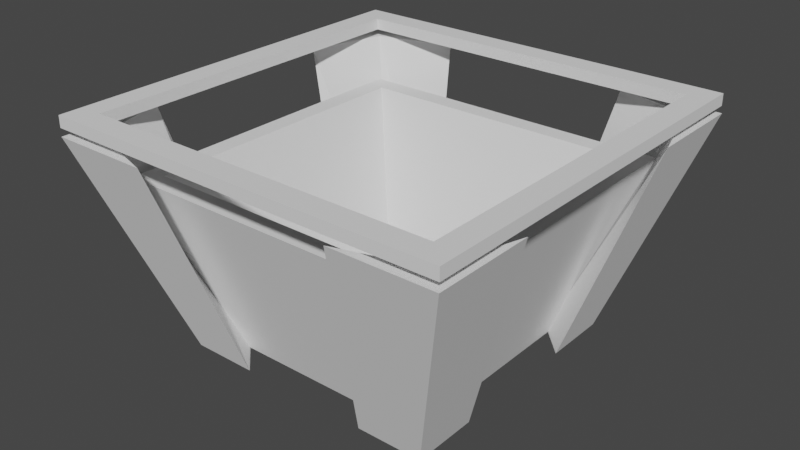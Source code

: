 # Source: customBowl.blend  (saved by Blender 3.1.7; exported with 4.5.12 LTS)
import bpy
from mathutils import Matrix  # noqa: F401  (used for matrix-valued properties, if any)

bpy.ops.wm.read_factory_settings(use_empty=True)
scene = bpy.context.scene
scene.name = 'Scene'

# ---- collections
col_collection = bpy.data.collections.new('Collection'); scene.collection.children.link(col_collection)

# ---- world
world_world = bpy.data.worlds.new('World'); scene.world = world_world
world_world.use_nodes = True; world_world.node_tree.nodes.clear()
_N = world_world.node_tree.nodes; _L = world_world.node_tree.links
n0 = _N.new('ShaderNodeOutputWorld'); n0.name = 'World Output'; n0.location = (300, 300)
n1 = _N.new('ShaderNodeBackground'); n1.name = 'Background'; n1.location = (10, 300)
n1.inputs[0].default_value = (0.05088, 0.05088, 0.05088, 1.0)
_L.new(n1.outputs[0], n0.inputs[0])
n0.is_active_output = True
world_world.color = (0.05088, 0.05088, 0.05088)
world_world.use_sun_shadow = False
world_world.sun_shadow_jitter_overblur = 0.0

# ---- meshes
me_plane = bpy.data.meshes.new('Plane')
me_plane.from_pydata([(-0.7402, -0.7402, 0.007461), (0.7402, -0.7402, 0.007461), (-0.7402, 0.7402, 0.007461), (0.7402, 0.7402, 0.007461), (-0.7402, 0.0, 0.007461), (0.0, -0.7402, 0.007461), (0.7402, 0.0, 0.007461), (0.0, 0.7402, 0.007461), (-0.7402, -0.3701, 0.007461), (0.3701, -0.7402, 0.007461), (0.7402, 0.3701, 0.007461), (-0.3701, 0.7402, 0.007461), (-0.7402, 0.3701, 0.007461), (-0.3701, -0.7402, 0.007461), (0.7402, -0.3701, 0.007461), (0.3701, 0.7402, 0.007461), (0.5674, -1.135, 1.562), (-1.135, -0.5674, 1.562), (1.135, -1.135, 1.562), (-1.135, -1.135, 1.562), (0.5574, -0.5574, 0.1138), (-0.5574, -0.5574, 0.1138), (-0.5574, 0.5574, 0.1138), (0.5574, 0.5574, 0.1138), (1.135, 0.5674, 1.562), (1.135, 1.135, 1.562), (-0.5674, 1.135, 1.562), (-1.135, 1.135, 1.562), (-1.135, 0.5674, 1.562), (-1.135, 0.0, 1.562), (-0.5674, -1.135, 1.562), (0.0, -1.135, 1.562), (1.135, -0.5674, 1.562), (1.135, 0.0, 1.562), (0.5674, 1.135, 1.562), (0.0, 1.135, 1.562), (1.002, -1.002, 1.562), (-1.002, -1.002, 1.562), (-1.002, 1.002, 1.562), (1.002, 1.002, 1.562)], [], [(10, 3, 25, 24), (5, 9, 16, 31), (9, 1, 18, 16), (20, 21, 37, 36), (4, 8, 17, 29), (22, 23, 39, 38), (3, 15, 34, 25), (8, 0, 19, 17), (15, 7, 35, 34), (23, 20, 36, 39), (1, 14, 32, 18), (14, 6, 33, 32), (30, 37, 19), (36, 32, 33, 24, 39), (31, 16, 36, 37, 30), (17, 37, 38, 28, 29), (17, 19, 37), (28, 38, 27), (26, 27, 38), (38, 39, 34, 35, 26), (18, 36, 16), (32, 36, 18), (25, 39, 24), (34, 39, 25), (6, 10, 24, 33), (21, 22, 38, 37), (11, 2, 27, 26), (7, 11, 26, 35), (12, 4, 29, 28), (2, 12, 28, 27), (13, 5, 31, 30), (0, 13, 30, 19), (3, 1, 0, 2)])
_uv = me_plane.uv_layers.new(name='UVMap')
_uv.uv.foreach_set('vector', [0.0, 0.0, 0.0, 0.0, 0.0, 0.0, 0.0, 0.0, 0.0, 0.0, 0.0, 0.0, 0.0, 0.0, 0.0, 0.0, 0.0, 0.0, 0.0, 0.0, 0.0, 0.0, 0.0, 0.0, 0.75, 0.25, 0.25, 0.25, 0.25, 0.25, 0.75, 0.25, 0.0, 0.0, 0.0, 0.0, 0.0, 0.0, 0.0, 0.0, 0.25, 0.75, 0.75, 0.75, 0.75, 0.75, 0.25, 0.75, 0.0, 0.0, 0.0, 0.0, 0.0, 0.0, 0.0, 0.0, 0.0, 0.0, 0.0, 0.0, 0.0, 0.0, 0.0, 0.0, 0.0, 0.0, 0.0, 0.0, 0.0, 0.0, 0.0, 0.0, 0.75, 0.75, 0.75, 0.25, 0.75, 0.25, 0.75, 0.75, 0.0, 0.0, 0.0, 0.0, 0.0, 0.0, 0.0, 0.0, 0.0, 0.0, 0.0, 0.0, 0.0, 0.0, 0.0, 0.0, 0.25, 0.0, 0.25, 0.25, 0.0, 0.0, 0.75, 0.25, 1.0, 0.25, 1.0, 0.5, 1.0, 0.75, 0.75, 0.75, 0.5, 0.0, 0.75, 0.0, 0.75, 0.25, 0.25, 0.25, 0.25, 0.0, 0.0, 0.25, 0.25, 0.25, 0.25, 0.75, 0.0, 0.75, 0.0, 0.5, 0.0, 0.25, 0.0, 0.0, 0.25, 0.25, 0.0, 0.75, 0.25, 0.75, 0.0, 0.0, 0.25, 1.0, 0.0, 0.0, 0.25, 0.75, 0.25, 0.75, 0.75, 0.75, 0.75, 1.0, 0.5, 1.0, 0.25, 1.0, 0.0, 0.0, 0.75, 0.25, 0.75, 0.0, 1.0, 0.25, 0.75, 0.25, 0.0, 0.0, 0.0, 0.0, 0.75, 0.75, 1.0, 0.75, 0.75, 1.0, 0.75, 0.75, 0.0, 0.0, 0.0, 0.0, 0.0, 0.0, 0.0, 0.0, 0.0, 0.0, 0.25, 0.25, 0.25, 0.75, 0.25, 0.75, 0.25, 0.25, 0.0, 0.0, 0.0, 0.0, 0.0, 0.0, 0.0, 0.0, 0.0, 0.0, 0.0, 0.0, 0.0, 0.0, 0.0, 0.0, 0.0, 0.0, 0.0, 0.0, 0.0, 0.0, 0.0, 0.0, 0.0, 0.0, 0.0, 0.0, 0.0, 0.0, 0.0, 0.0, 0.0, 0.0, 0.0, 0.0, 0.0, 0.0, 0.0, 0.0, 0.0, 0.0, 0.0, 0.0, 0.0, 0.0, 0.0, 0.0, 0.0, 0.0, 0.0, 0.0, 0.0, 0.0, 0.0, 0.0])
me_plane.use_remesh_fix_poles = True
me_plane.use_remesh_preserve_attributes = False
me_plane.update()
me_plane_001 = bpy.data.meshes.new('Plane.001')
me_plane_001.from_pydata([(1.002, 1.002, 0.3696), (-1.002, 1.002, 0.3696), (-1.002, -1.002, 0.3696), (1.002, -1.002, 0.3696), (0.0, 1.135, 0.3696), (0.5674, 1.135, 0.3696), (1.135, 0.0, 0.3696), (1.135, -0.5674, 0.3696), (0.0, -1.135, 0.3696), (-0.5674, -1.135, 0.3696), (-1.135, 0.0, 0.3696), (-1.135, 0.5674, 0.3696), (1.135, 1.135, 0.3696), (1.135, 0.5674, 0.3696), (-1.135, 1.135, 0.3696), (-0.5674, 1.135, 0.3696), (0.5674, -1.135, 0.283), (-1.135, -0.5674, 0.283), (1.135, -1.135, 0.283), (-1.135, -1.135, 0.283), (-1.135, -1.135, 0.3696), (-1.135, -0.5674, 0.3696), (1.135, -1.135, 0.3696), (0.5674, -1.135, 0.3696), (1.135, 0.5674, 0.283), (1.135, 1.135, 0.283), (-0.5674, 1.135, 0.283), (-1.135, 1.135, 0.283), (-1.135, 0.5674, 0.283), (-1.135, 0.0, 0.283), (-0.5674, -1.135, 0.283), (0.0, -1.135, 0.283), (1.135, -0.5674, 0.283), (1.135, 0.0, 0.283), (0.5674, 1.135, 0.283), (0.0, 1.135, 0.283), (1.002, -1.002, 0.283), (-1.002, -1.002, 0.283), (-1.002, 1.002, 0.283), (1.002, 1.002, 0.283)], [], [(35, 26, 15, 4), (26, 27, 14, 15), (39, 36, 3, 0), (33, 24, 13, 6), (24, 25, 12, 13), (31, 16, 23, 8), (17, 19, 20, 21), (29, 17, 21, 10), (25, 34, 5, 12), (5, 0, 12), (12, 0, 13), (7, 3, 22), (30, 19, 37), (36, 39, 24, 33, 32), (31, 30, 37, 36, 16), (17, 29, 28, 38, 37), (17, 37, 19), (28, 27, 38), (26, 38, 27), (38, 26, 35, 34, 39), (18, 16, 36), (32, 18, 36), (25, 24, 39), (34, 25, 39), (22, 3, 23), (1, 0, 5, 4, 15), (15, 14, 1), (11, 1, 14), (21, 20, 2), (21, 2, 1, 11, 10), (8, 23, 3, 2, 9), (3, 7, 6, 13, 0), (9, 2, 20), (38, 39, 0, 1), (28, 29, 10, 11), (27, 28, 11, 14), (30, 31, 8, 9), (36, 37, 2, 3), (19, 30, 9, 20), (32, 33, 6, 7), (16, 18, 22, 23), (18, 32, 7, 22), (34, 35, 4, 5), (37, 38, 1, 2)])
_uv = me_plane_001.uv_layers.new(name='UVMap')
_uv.uv.foreach_set('vector', [0.5, 1.0, 0.25, 1.0, 0.25, 1.0, 0.5, 1.0, 0.25, 1.0, 0.0, 0.0, 0.0, 0.0, 0.25, 1.0, 0.75, 0.75, 0.75, 0.25, 0.75, 0.25, 0.75, 0.75, 1.0, 0.5, 1.0, 0.75, 1.0, 0.75, 1.0, 0.5, 1.0, 0.75, 0.0, 0.0, 0.0, 0.0, 1.0, 0.75, 0.5, 0.0, 0.75, 0.0, 0.75, 0.0, 0.5, 0.0, 0.0, 0.25, 0.0, 0.0, 0.0, 0.0, 0.0, 0.25, 0.0, 0.5, 0.0, 0.25, 0.0, 0.25, 0.0, 0.5, 0.0, 0.0, 0.75, 1.0, 0.75, 1.0, 0.0, 0.0, 0.75, 1.0, 0.75, 0.75, 0.0, 0.0, 0.0, 0.0, 0.75, 0.75, 1.0, 0.75, 1.0, 0.25, 0.75, 0.25, 0.0, 0.0, 0.25, 0.0, 0.0, 0.0, 0.25, 0.25, 0.75, 0.25, 0.75, 0.75, 1.0, 0.75, 1.0, 0.5, 1.0, 0.25, 0.5, 0.0, 0.25, 0.0, 0.25, 0.25, 0.75, 0.25, 0.75, 0.0, 0.0, 0.25, 0.0, 0.5, 0.0, 0.75, 0.25, 0.75, 0.25, 0.25, 0.0, 0.25, 0.25, 0.25, 0.0, 0.0, 0.0, 0.75, 0.0, 0.0, 0.25, 0.75, 0.25, 1.0, 0.25, 0.75, 0.0, 0.0, 0.25, 0.75, 0.25, 1.0, 0.5, 1.0, 0.75, 1.0, 0.75, 0.75, 0.0, 0.0, 0.75, 0.0, 0.75, 0.25, 1.0, 0.25, 0.0, 0.0, 0.75, 0.25, 0.0, 0.0, 1.0, 0.75, 0.75, 0.75, 0.75, 1.0, 0.0, 0.0, 0.75, 0.75, 0.0, 0.0, 0.75, 0.25, 0.75, 0.0, 0.25, 0.75, 0.75, 0.75, 0.75, 1.0, 0.5, 1.0, 0.25, 1.0, 0.25, 1.0, 0.0, 0.0, 0.25, 0.75, 0.0, 0.75, 0.25, 0.75, 0.0, 0.0, 0.0, 0.25, 0.0, 0.0, 0.25, 0.25, 0.0, 0.25, 0.25, 0.25, 0.25, 0.75, 0.0, 0.75, 0.0, 0.5, 0.5, 0.0, 0.75, 0.0, 0.75, 0.25, 0.25, 0.25, 0.25, 0.0, 0.75, 0.25, 1.0, 0.25, 1.0, 0.5, 1.0, 0.75, 0.75, 0.75, 0.25, 0.0, 0.25, 0.25, 0.0, 0.0, 0.25, 0.75, 0.75, 0.75, 0.75, 0.75, 0.25, 0.75, 0.0, 0.75, 0.0, 0.5, 0.0, 0.5, 0.0, 0.75, 0.0, 0.0, 0.0, 0.75, 0.0, 0.75, 0.0, 0.0, 0.25, 0.0, 0.5, 0.0, 0.5, 0.0, 0.25, 0.0, 0.75, 0.25, 0.25, 0.25, 0.25, 0.25, 0.75, 0.25, 0.0, 0.0, 0.25, 0.0, 0.25, 0.0, 0.0, 0.0, 1.0, 0.25, 1.0, 0.5, 1.0, 0.5, 1.0, 0.25, 0.75, 0.0, 0.0, 0.0, 0.0, 0.0, 0.75, 0.0, 0.0, 0.0, 1.0, 0.25, 1.0, 0.25, 0.0, 0.0, 0.75, 1.0, 0.5, 1.0, 0.5, 1.0, 0.75, 1.0, 0.25, 0.25, 0.25, 0.75, 0.25, 0.75, 0.25, 0.25])
me_plane_001.use_remesh_fix_poles = True
me_plane_001.use_remesh_preserve_attributes = False
me_plane_001.update()
me_plane_003 = bpy.data.meshes.new('Plane.003')
me_plane_003.from_pydata([(-0.9145, -0.9165, -4.594), (0.9145, -0.9165, -4.594), (-0.9145, -0.4593, -4.594), (0.4572, -0.9165, -4.594), (-0.4572, -0.9165, -4.594), (0.9145, -0.4593, -4.594), (0.701, -1.404, -2.674), (-1.402, -0.703, -2.674), (1.402, -1.404, -2.674), (-1.402, -1.404, -2.674), (0.6886, -0.6907, -4.593), (-0.6886, -0.6907, -4.593), (-0.701, -1.404, -2.674), (1.402, -0.703, -2.674), (1.238, -1.24, -2.674), (-1.238, -1.24, -2.674), (0.9145, 0.9339, -4.594), (-0.9145, 0.9339, -4.594), (0.9145, 0.4766, -4.594), (-0.4573, 0.9339, -4.594), (0.4572, 0.9339, -4.594), (-0.9145, 0.4766, -4.594), (-0.701, 1.421, -2.674), (1.402, 0.7203, -2.674), (-1.402, 1.421, -2.674), (1.402, 1.421, -2.674), (-0.6886, 0.708, -4.593), (0.6886, 0.708, -4.593), (0.701, 1.421, -2.674), (-1.402, 0.7203, -2.674), (-1.238, 1.257, -2.674), (1.238, 1.257, -2.674)], [], [(3, 1, 8, 6), (2, 0, 9, 7), (1, 5, 13, 8), (11, 4, 0), (3, 10, 1), (0, 4, 12, 9), (8, 13, 14, 6), (9, 12, 15, 7), (5, 1, 10), (2, 11, 0), (4, 11, 15, 12), (7, 15, 11, 2), (10, 14, 13, 5), (3, 6, 14, 10), (19, 17, 24, 22), (18, 16, 25, 23), (17, 21, 29, 24), (27, 20, 16), (19, 26, 17), (16, 20, 28, 25), (24, 29, 30, 22), (25, 28, 31, 23), (21, 17, 26), (18, 27, 16), (20, 27, 31, 28), (23, 31, 27, 18), (26, 30, 29, 21), (19, 22, 30, 26)])
_uv = me_plane_003.uv_layers.new(name='UVMap')
_uv.uv.foreach_set('vector', [0.0, 0.0, 0.0, 0.0, 0.0, 0.0, 0.0, 0.0, 0.0, 0.0, 0.0, 0.0, 0.0, 0.0, 0.0, 0.0, 0.0, 0.0, 0.0, 0.0, 0.0, 0.0, 0.0, 0.0, 0.0, 0.0, 0.0, 0.0, 0.0, 0.0, 0.0, 0.0, 0.0, 0.0, 0.0, 0.0, 0.0, 0.0, 0.0, 0.0, 0.0, 0.0, 0.0, 0.0, 0.0, 0.0, 0.0, 0.0, 0.0, 0.0, 0.0, 0.0, 0.0, 0.0, 0.0, 0.0, 0.0, 0.0, 0.0, 0.0, 0.0, 0.0, 0.0, 0.0, 0.0, 0.0, 0.0, 0.0, 0.0, 0.0, 0.0, 0.0, 0.0, 0.0, 0.0, 0.0, 0.0, 0.0, 0.0, 0.0, 0.0, 0.0, 0.0, 0.0, 0.0, 0.0, 0.0, 0.0, 0.0, 0.0, 0.0, 0.0, 0.0, 0.0, 0.0, 0.0, 0.0, 0.0, 0.0, 0.0, 0.0, 0.0, 0.0, 0.0, 0.0, 0.0, 0.0, 0.0, 0.0, 0.0, 0.0, 0.0, 0.0, 0.0, 0.0, 0.0, 0.0, 0.0, 0.0, 0.0, 0.0, 0.0, 0.0, 0.0, 0.0, 0.0, 0.0, 0.0, 0.0, 0.0, 0.0, 0.0, 0.0, 0.0, 0.0, 0.0, 0.0, 0.0, 0.0, 0.0, 0.0, 0.0, 0.0, 0.0, 0.0, 0.0, 0.0, 0.0, 0.0, 0.0, 0.0, 0.0, 0.0, 0.0, 0.0, 0.0, 0.0, 0.0, 0.0, 0.0, 0.0, 0.0, 0.0, 0.0, 0.0, 0.0, 0.0, 0.0, 0.0, 0.0, 0.0, 0.0, 0.0, 0.0, 0.0, 0.0, 0.0, 0.0, 0.0, 0.0, 0.0, 0.0, 0.0, 0.0, 0.0, 0.0, 0.0, 0.0, 0.0, 0.0, 0.0, 0.0, 0.0, 0.0, 0.0, 0.0, 0.0, 0.0, 0.0, 0.0, 0.0, 0.0, 0.0, 0.0, 0.0, 0.0, 0.0, 0.0])
me_plane_003.use_remesh_fix_poles = True
me_plane_003.use_remesh_preserve_attributes = False
me_plane_003.update()

# ---- objects
ob_plane = bpy.data.objects.new('Plane', me_plane)
ob_plane_001 = bpy.data.objects.new('Plane.001', me_plane_001)
ob_plane_002 = bpy.data.objects.new('Plane.002', me_plane_003)

# ---- transforms, parenting, visibility, modifiers, constraints
ob_plane.location = (0.0, 0.0, 0.07575)
ob_plane.scale = (1.82, 1.82, 1.411)
ob_plane_001.location = (0.0, 0.0, 2.404)
ob_plane_001.scale = (2.248, 2.248, 1.691)
ob_plane_002.location = (0.0, 0.0, 6.555)
ob_plane_002.scale = (1.82, 1.82, 1.411)

# ---- collection membership
col_collection.objects.link(ob_plane)
col_collection.objects.link(ob_plane_001)
col_collection.objects.link(ob_plane_002)

# ---- scene / render settings (as saved in the file)
scene.frame_start = 1; scene.frame_end = 250; scene.frame_set(1)
scene.render.engine = 'BLENDER_EEVEE_NEXT'
scene.cycles.sampling_pattern = 'TABULATED_SOBOL'
scene.cycles.use_light_tree = False
scene.view_settings.view_transform = 'Filmic'
bpy.context.view_layer.update()

# ---- added for rendering (the .blend has no active camera and no usable light): camera, sun
cam_auto = bpy.data.cameras.new('AutoCamera')
cam_auto.lens = 50.0
cam_auto.sensor_width = 36.0
cam_auto.clip_end = 1000.0
ob_auto_camera = bpy.data.objects.new('AutoCamera', cam_auto)
scene.collection.objects.link(ob_auto_camera)
ob_auto_camera.location = (7.23723, -8.66893, 7.34126)
ob_auto_camera.rotation_euler = (1.09748, -7.21219e-08, 0.694738)
scene.camera = ob_auto_camera
light_auto_sun = bpy.data.lights.new('AutoSun', 'SUN')
light_auto_sun.energy = 3.0
light_auto_sun.angle = 0.0523599
ob_auto_sun = bpy.data.objects.new('AutoSun', light_auto_sun)
scene.collection.objects.link(ob_auto_sun)
ob_auto_sun.rotation_euler = (0.872665, 0.174533, 0.523599)
bpy.context.view_layer.update()
